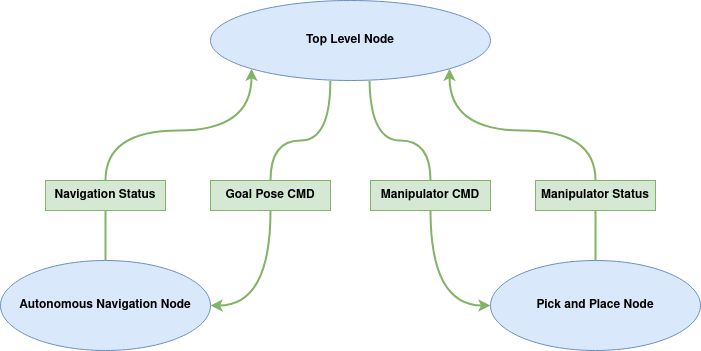

The diagram above was exported from draw.io. Its source (the exported page's mxGraphModel, read from the mxfile embedded in the PNG):
<mxGraphModel dx="942" dy="1786" grid="1" gridSize="10" guides="1" tooltips="1" connect="1" arrows="1" fold="1" page="1" pageScale="1" pageWidth="850" pageHeight="1100" math="0" shadow="0">
  <root>
    <mxCell id="0" />
    <mxCell id="1" parent="0" />
    <mxCell id="Hjv77xD_akMpnLoNpGNH-1" value="Autonomous Navigation Node" style="ellipse;whiteSpace=wrap;html=1;fillColor=#dae8fc;strokeColor=#6c8ebf;fontStyle=1" parent="1" vertex="1">
      <mxGeometry x="110" y="240" width="210" height="90" as="geometry" />
    </mxCell>
    <mxCell id="Hjv77xD_akMpnLoNpGNH-2" value="Pick and Place Node" style="ellipse;whiteSpace=wrap;html=1;fillColor=#dae8fc;strokeColor=#6c8ebf;fontStyle=1" parent="1" vertex="1">
      <mxGeometry x="600" y="240" width="210" height="90" as="geometry" />
    </mxCell>
    <mxCell id="Hjv77xD_akMpnLoNpGNH-3" value="Top Level Node" style="ellipse;whiteSpace=wrap;html=1;fillColor=#dae8fc;strokeColor=#6c8ebf;fontStyle=1" parent="1" vertex="1">
      <mxGeometry x="320" y="-20" width="280" height="80" as="geometry" />
    </mxCell>
    <mxCell id="Hjv77xD_akMpnLoNpGNH-5" value="&lt;b&gt;Goal Pose CMD&lt;br&gt;&lt;/b&gt;" style="rounded=0;whiteSpace=wrap;html=1;fillColor=#d5e8d4;strokeColor=#82b366;" parent="1" vertex="1">
      <mxGeometry x="320" y="160" width="120" height="30" as="geometry" />
    </mxCell>
    <mxCell id="Hjv77xD_akMpnLoNpGNH-6" value="" style="edgeStyle=orthogonalEdgeStyle;orthogonalLoop=1;jettySize=auto;html=1;curved=1;fillColor=#d5e8d4;strokeColor=#82b366;strokeWidth=2;rounded=0;exitX=0.428;exitY=1.002;exitDx=0;exitDy=0;entryX=0.5;entryY=0;entryDx=0;entryDy=0;endArrow=none;endFill=0;exitPerimeter=0;" parent="1" source="Hjv77xD_akMpnLoNpGNH-3" target="Hjv77xD_akMpnLoNpGNH-5" edge="1">
      <mxGeometry relative="1" as="geometry">
        <mxPoint x="125" y="170" as="sourcePoint" />
        <mxPoint x="255" y="180" as="targetPoint" />
        <Array as="points">
          <mxPoint x="440" y="120" />
          <mxPoint x="380" y="120" />
        </Array>
      </mxGeometry>
    </mxCell>
    <mxCell id="Hjv77xD_akMpnLoNpGNH-7" value="" style="edgeStyle=orthogonalEdgeStyle;orthogonalLoop=1;jettySize=auto;html=1;curved=1;fillColor=#d5e8d4;strokeColor=#82b366;strokeWidth=2;rounded=0;exitX=0.5;exitY=1;exitDx=0;exitDy=0;entryX=1;entryY=0.5;entryDx=0;entryDy=0;" parent="1" source="Hjv77xD_akMpnLoNpGNH-5" target="Hjv77xD_akMpnLoNpGNH-1" edge="1">
      <mxGeometry relative="1" as="geometry">
        <mxPoint x="485" y="160" as="sourcePoint" />
        <mxPoint x="540" y="270" as="targetPoint" />
        <Array as="points">
          <mxPoint x="380" y="285" />
        </Array>
      </mxGeometry>
    </mxCell>
    <mxCell id="Hjv77xD_akMpnLoNpGNH-8" value="&lt;b&gt;Navigation Status&lt;br&gt;&lt;/b&gt;" style="rounded=0;whiteSpace=wrap;html=1;fillColor=#d5e8d4;strokeColor=#82b366;" parent="1" vertex="1">
      <mxGeometry x="155" y="160" width="120" height="30" as="geometry" />
    </mxCell>
    <mxCell id="Hjv77xD_akMpnLoNpGNH-9" value="" style="edgeStyle=orthogonalEdgeStyle;orthogonalLoop=1;jettySize=auto;html=1;curved=1;fillColor=#d5e8d4;strokeColor=#82b366;strokeWidth=2;rounded=0;exitX=0.5;exitY=0;exitDx=0;exitDy=0;entryX=0;entryY=1;entryDx=0;entryDy=0;" parent="1" source="Hjv77xD_akMpnLoNpGNH-8" target="Hjv77xD_akMpnLoNpGNH-3" edge="1">
      <mxGeometry relative="1" as="geometry">
        <mxPoint x="340" y="260" as="sourcePoint" />
        <mxPoint x="515" y="360" as="targetPoint" />
      </mxGeometry>
    </mxCell>
    <mxCell id="Hjv77xD_akMpnLoNpGNH-10" value="" style="edgeStyle=orthogonalEdgeStyle;orthogonalLoop=1;jettySize=auto;html=1;curved=1;fillColor=#d5e8d4;strokeColor=#82b366;strokeWidth=2;rounded=0;exitX=0.5;exitY=1;exitDx=0;exitDy=0;entryX=0.5;entryY=0;entryDx=0;entryDy=0;endArrow=none;endFill=0;" parent="1" source="Hjv77xD_akMpnLoNpGNH-8" target="Hjv77xD_akMpnLoNpGNH-1" edge="1">
      <mxGeometry relative="1" as="geometry">
        <mxPoint x="120" y="110" as="sourcePoint" />
        <mxPoint x="295" y="210" as="targetPoint" />
      </mxGeometry>
    </mxCell>
    <mxCell id="Hjv77xD_akMpnLoNpGNH-12" value="" style="edgeStyle=orthogonalEdgeStyle;orthogonalLoop=1;jettySize=auto;html=1;curved=1;fillColor=#d5e8d4;strokeColor=#82b366;strokeWidth=2;rounded=0;exitX=1;exitY=1;exitDx=0;exitDy=0;endArrow=none;endFill=0;startArrow=classic;startFill=1;entryX=0.5;entryY=0;entryDx=0;entryDy=0;" parent="1" source="Hjv77xD_akMpnLoNpGNH-3" target="Hjv77xD_akMpnLoNpGNH-13" edge="1">
      <mxGeometry relative="1" as="geometry">
        <mxPoint x="480" y="80" as="sourcePoint" />
        <mxPoint x="700" y="160" as="targetPoint" />
        <Array as="points">
          <mxPoint x="559" y="110" />
          <mxPoint x="705" y="110" />
        </Array>
      </mxGeometry>
    </mxCell>
    <mxCell id="Hjv77xD_akMpnLoNpGNH-13" value="&lt;b&gt;Manipulator Status&lt;br&gt;&lt;/b&gt;" style="rounded=0;whiteSpace=wrap;html=1;fillColor=#d5e8d4;strokeColor=#82b366;" parent="1" vertex="1">
      <mxGeometry x="645" y="160" width="120" height="30" as="geometry" />
    </mxCell>
    <mxCell id="Hjv77xD_akMpnLoNpGNH-14" value="" style="edgeStyle=orthogonalEdgeStyle;orthogonalLoop=1;jettySize=auto;html=1;curved=1;fillColor=#d5e8d4;strokeColor=#82b366;strokeWidth=2;rounded=0;exitX=0.5;exitY=1;exitDx=0;exitDy=0;entryX=0.5;entryY=0;entryDx=0;entryDy=0;endArrow=none;endFill=0;" parent="1" source="Hjv77xD_akMpnLoNpGNH-13" target="Hjv77xD_akMpnLoNpGNH-2" edge="1">
      <mxGeometry relative="1" as="geometry">
        <mxPoint x="485" y="160" as="sourcePoint" />
        <mxPoint x="540" y="270" as="targetPoint" />
        <Array as="points">
          <mxPoint x="705" y="190" />
          <mxPoint x="705" y="240" />
        </Array>
      </mxGeometry>
    </mxCell>
    <mxCell id="Hjv77xD_akMpnLoNpGNH-15" value="&lt;b&gt;Manipulator CMD&lt;br&gt;&lt;/b&gt;" style="rounded=0;whiteSpace=wrap;html=1;fillColor=#d5e8d4;strokeColor=#82b366;" parent="1" vertex="1">
      <mxGeometry x="480" y="160" width="120" height="30" as="geometry" />
    </mxCell>
    <mxCell id="Hjv77xD_akMpnLoNpGNH-16" value="" style="edgeStyle=orthogonalEdgeStyle;orthogonalLoop=1;jettySize=auto;html=1;curved=1;fillColor=#d5e8d4;strokeColor=#82b366;strokeWidth=2;rounded=0;exitX=0.568;exitY=1.002;exitDx=0;exitDy=0;entryX=0.5;entryY=0;entryDx=0;entryDy=0;endArrow=none;endFill=0;exitPerimeter=0;" parent="1" source="Hjv77xD_akMpnLoNpGNH-3" target="Hjv77xD_akMpnLoNpGNH-15" edge="1">
      <mxGeometry relative="1" as="geometry">
        <mxPoint x="510" y="90" as="sourcePoint" />
        <mxPoint x="685" y="190" as="targetPoint" />
        <Array as="points">
          <mxPoint x="480" y="60" />
          <mxPoint x="480" y="120" />
          <mxPoint x="540" y="120" />
        </Array>
      </mxGeometry>
    </mxCell>
    <mxCell id="Hjv77xD_akMpnLoNpGNH-17" value="" style="edgeStyle=orthogonalEdgeStyle;orthogonalLoop=1;jettySize=auto;html=1;curved=1;fillColor=#d5e8d4;strokeColor=#82b366;strokeWidth=2;rounded=0;exitX=0.5;exitY=1;exitDx=0;exitDy=0;entryX=0;entryY=0.5;entryDx=0;entryDy=0;" parent="1" source="Hjv77xD_akMpnLoNpGNH-15" target="Hjv77xD_akMpnLoNpGNH-2" edge="1">
      <mxGeometry relative="1" as="geometry">
        <mxPoint x="430" y="290" as="sourcePoint" />
        <mxPoint x="605" y="390" as="targetPoint" />
      </mxGeometry>
    </mxCell>
  </root>
</mxGraphModel>